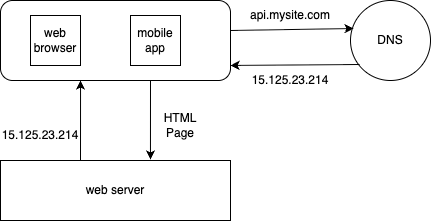

The diagram above was exported from draw.io. Its source (the exported page's mxGraphModel, read from the mxfile embedded in the PNG):
<mxGraphModel dx="1234" dy="824" grid="1" gridSize="10" guides="1" tooltips="1" connect="1" arrows="1" fold="1" page="1" pageScale="1" pageWidth="827" pageHeight="1169" math="0" shadow="0">
  <root>
    <mxCell id="0" />
    <mxCell id="1" parent="0" />
    <mxCell id="lgVOWd8IYo7gYEwmjUrw-2" value="" style="rounded=1;whiteSpace=wrap;html=1;" vertex="1" parent="1">
      <mxGeometry x="80" y="120" width="230" height="80" as="geometry" />
    </mxCell>
    <mxCell id="lgVOWd8IYo7gYEwmjUrw-3" value="web&lt;div&gt;browser&lt;/div&gt;" style="whiteSpace=wrap;html=1;aspect=fixed;" vertex="1" parent="1">
      <mxGeometry x="110" y="135" width="50" height="50" as="geometry" />
    </mxCell>
    <mxCell id="lgVOWd8IYo7gYEwmjUrw-4" value="mobile&lt;div&gt;app&lt;/div&gt;" style="whiteSpace=wrap;html=1;aspect=fixed;" vertex="1" parent="1">
      <mxGeometry x="210" y="135" width="50" height="50" as="geometry" />
    </mxCell>
    <mxCell id="lgVOWd8IYo7gYEwmjUrw-5" value="DNS" style="ellipse;whiteSpace=wrap;html=1;aspect=fixed;" vertex="1" parent="1">
      <mxGeometry x="430" y="120" width="80" height="80" as="geometry" />
    </mxCell>
    <mxCell id="lgVOWd8IYo7gYEwmjUrw-6" value="web server" style="rounded=0;whiteSpace=wrap;html=1;" vertex="1" parent="1">
      <mxGeometry x="80" y="280" width="230" height="60" as="geometry" />
    </mxCell>
    <mxCell id="lgVOWd8IYo7gYEwmjUrw-7" value="" style="endArrow=classic;html=1;rounded=0;entryX=0.038;entryY=0.35;entryDx=0;entryDy=0;entryPerimeter=0;" edge="1" parent="1" target="lgVOWd8IYo7gYEwmjUrw-5">
      <mxGeometry width="50" height="50" relative="1" as="geometry">
        <mxPoint x="310" y="150" as="sourcePoint" />
        <mxPoint x="430" y="150" as="targetPoint" />
      </mxGeometry>
    </mxCell>
    <mxCell id="lgVOWd8IYo7gYEwmjUrw-8" value="" style="endArrow=classic;html=1;rounded=0;entryX=1;entryY=0.75;entryDx=0;entryDy=0;exitX=0.113;exitY=0.738;exitDx=0;exitDy=0;exitPerimeter=0;" edge="1" parent="1">
      <mxGeometry width="50" height="50" relative="1" as="geometry">
        <mxPoint x="439.03999999999996" y="183.99999999999997" as="sourcePoint" />
        <mxPoint x="310" y="184.96" as="targetPoint" />
      </mxGeometry>
    </mxCell>
    <mxCell id="lgVOWd8IYo7gYEwmjUrw-9" value="" style="endArrow=classic;html=1;rounded=0;entryX=0.652;entryY=-0.017;entryDx=0;entryDy=0;entryPerimeter=0;" edge="1" parent="1" target="lgVOWd8IYo7gYEwmjUrw-6">
      <mxGeometry width="50" height="50" relative="1" as="geometry">
        <mxPoint x="230" y="200" as="sourcePoint" />
        <mxPoint x="280" y="150" as="targetPoint" />
      </mxGeometry>
    </mxCell>
    <mxCell id="lgVOWd8IYo7gYEwmjUrw-14" value="" style="endArrow=classic;html=1;rounded=0;entryX=0.348;entryY=1;entryDx=0;entryDy=0;entryPerimeter=0;" edge="1" parent="1" target="lgVOWd8IYo7gYEwmjUrw-2">
      <mxGeometry width="50" height="50" relative="1" as="geometry">
        <mxPoint x="160" y="280" as="sourcePoint" />
        <mxPoint x="210" y="230" as="targetPoint" />
      </mxGeometry>
    </mxCell>
    <mxCell id="lgVOWd8IYo7gYEwmjUrw-15" value="api.mysite.com" style="text;html=1;align=center;verticalAlign=middle;whiteSpace=wrap;rounded=0;" vertex="1" parent="1">
      <mxGeometry x="340" y="120" width="60" height="30" as="geometry" />
    </mxCell>
    <mxCell id="lgVOWd8IYo7gYEwmjUrw-16" value="15.125.23.214" style="text;html=1;align=center;verticalAlign=middle;whiteSpace=wrap;rounded=0;" vertex="1" parent="1">
      <mxGeometry x="340" y="185" width="60" height="30" as="geometry" />
    </mxCell>
    <mxCell id="lgVOWd8IYo7gYEwmjUrw-17" value="15.125.23.214" style="text;html=1;align=center;verticalAlign=middle;whiteSpace=wrap;rounded=0;" vertex="1" parent="1">
      <mxGeometry x="90" y="240" width="60" height="30" as="geometry" />
    </mxCell>
    <mxCell id="lgVOWd8IYo7gYEwmjUrw-18" value="HTML Page" style="text;html=1;align=center;verticalAlign=middle;whiteSpace=wrap;rounded=0;" vertex="1" parent="1">
      <mxGeometry x="230" y="230" width="60" height="30" as="geometry" />
    </mxCell>
  </root>
</mxGraphModel>